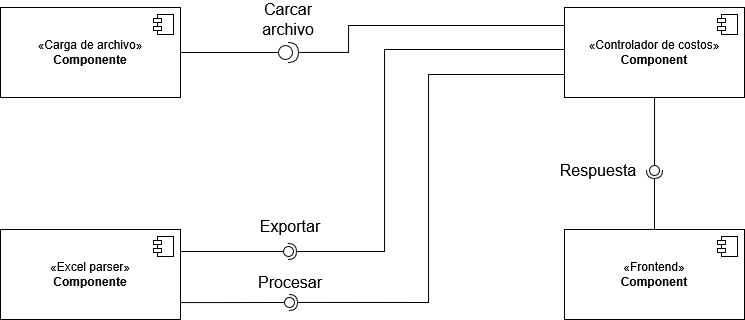

The diagram above was exported from draw.io. Its source (the exported page's mxGraphModel, read from the mxfile embedded in the PNG):
<mxGraphModel dx="949" dy="647" grid="0" gridSize="10" guides="1" tooltips="1" connect="1" arrows="1" fold="1" page="0" pageScale="1" pageWidth="850" pageHeight="1100" math="0" shadow="0">
  <root>
    <mxCell id="0" />
    <mxCell id="1" parent="0" />
    <mxCell id="wEVVnTqmphYYLwDijDa4-1" value="«Carga de archivo»&lt;br&gt;&lt;b&gt;Componente&lt;/b&gt;" style="html=1;dropTarget=0;whiteSpace=wrap;" parent="1" vertex="1">
      <mxGeometry x="110" y="155" width="180" height="90" as="geometry" />
    </mxCell>
    <mxCell id="wEVVnTqmphYYLwDijDa4-2" value="" style="shape=module;jettyWidth=8;jettyHeight=4;" parent="wEVVnTqmphYYLwDijDa4-1" vertex="1">
      <mxGeometry x="1" width="20" height="20" relative="1" as="geometry">
        <mxPoint x="-27" y="7" as="offset" />
      </mxGeometry>
    </mxCell>
    <mxCell id="wEVVnTqmphYYLwDijDa4-3" value="«Excel parser»&lt;br&gt;&lt;b&gt;Componente&lt;/b&gt;" style="html=1;dropTarget=0;whiteSpace=wrap;" parent="1" vertex="1">
      <mxGeometry x="110" y="377" width="180" height="90" as="geometry" />
    </mxCell>
    <mxCell id="wEVVnTqmphYYLwDijDa4-4" value="" style="shape=module;jettyWidth=8;jettyHeight=4;" parent="wEVVnTqmphYYLwDijDa4-3" vertex="1">
      <mxGeometry x="1" width="20" height="20" relative="1" as="geometry">
        <mxPoint x="-27" y="7" as="offset" />
      </mxGeometry>
    </mxCell>
    <mxCell id="wEVVnTqmphYYLwDijDa4-7" value="" style="shape=providedRequiredInterface;html=1;verticalLabelPosition=bottom;sketch=0;" parent="1" vertex="1">
      <mxGeometry x="388" y="190" width="20" height="20" as="geometry" />
    </mxCell>
    <mxCell id="wEVVnTqmphYYLwDijDa4-9" style="edgeStyle=orthogonalEdgeStyle;rounded=0;orthogonalLoop=1;jettySize=auto;html=1;entryX=0;entryY=0.5;entryDx=0;entryDy=0;entryPerimeter=0;fontSize=12;startSize=8;endSize=8;endArrow=none;endFill=0;" parent="1" source="wEVVnTqmphYYLwDijDa4-1" target="wEVVnTqmphYYLwDijDa4-7" edge="1">
      <mxGeometry relative="1" as="geometry" />
    </mxCell>
    <mxCell id="wEVVnTqmphYYLwDijDa4-10" value="Carcar archivo" style="text;html=1;whiteSpace=wrap;strokeColor=none;fillColor=none;align=center;verticalAlign=middle;rounded=0;fontSize=16;" parent="1" vertex="1">
      <mxGeometry x="368" y="152" width="60" height="30" as="geometry" />
    </mxCell>
    <mxCell id="wEVVnTqmphYYLwDijDa4-12" value="" style="rounded=0;orthogonalLoop=1;jettySize=auto;html=1;endArrow=halfCircle;endFill=0;endSize=6;strokeWidth=1;sketch=0;fontSize=12;edgeStyle=orthogonalEdgeStyle;" parent="1" source="wEVVnTqmphYYLwDijDa4-22" target="wEVVnTqmphYYLwDijDa4-14" edge="1">
      <mxGeometry relative="1" as="geometry">
        <mxPoint x="544" y="399" as="sourcePoint" />
        <Array as="points">
          <mxPoint x="494" y="197" />
          <mxPoint x="494" y="399" />
        </Array>
      </mxGeometry>
    </mxCell>
    <mxCell id="wEVVnTqmphYYLwDijDa4-13" value="" style="rounded=0;orthogonalLoop=1;jettySize=auto;html=1;endArrow=oval;endFill=0;sketch=0;sourcePerimeterSpacing=0;targetPerimeterSpacing=0;endSize=10;fontSize=12;" parent="1" target="wEVVnTqmphYYLwDijDa4-14" edge="1">
      <mxGeometry relative="1" as="geometry">
        <mxPoint x="290" y="398.9999999999999" as="sourcePoint" />
      </mxGeometry>
    </mxCell>
    <mxCell id="wEVVnTqmphYYLwDijDa4-14" value="" style="ellipse;whiteSpace=wrap;html=1;align=center;aspect=fixed;fillColor=none;strokeColor=none;resizable=0;perimeter=centerPerimeter;rotatable=0;allowArrows=0;points=[];outlineConnect=1;" parent="1" vertex="1">
      <mxGeometry x="393" y="394" width="10" height="10" as="geometry" />
    </mxCell>
    <mxCell id="wEVVnTqmphYYLwDijDa4-15" value="Exportar" style="text;html=1;whiteSpace=wrap;strokeColor=none;fillColor=none;align=center;verticalAlign=middle;rounded=0;fontSize=16;" parent="1" vertex="1">
      <mxGeometry x="370" y="359" width="60" height="30" as="geometry" />
    </mxCell>
    <mxCell id="wEVVnTqmphYYLwDijDa4-16" value="" style="rounded=0;orthogonalLoop=1;jettySize=auto;html=1;endArrow=halfCircle;endFill=0;endSize=6;strokeWidth=1;sketch=0;fontSize=12;edgeStyle=orthogonalEdgeStyle;" parent="1" source="wEVVnTqmphYYLwDijDa4-22" target="wEVVnTqmphYYLwDijDa4-18" edge="1">
      <mxGeometry relative="1" as="geometry">
        <mxPoint x="540" y="451" as="sourcePoint" />
        <Array as="points">
          <mxPoint x="538" y="222" />
          <mxPoint x="538" y="450" />
        </Array>
      </mxGeometry>
    </mxCell>
    <mxCell id="wEVVnTqmphYYLwDijDa4-17" value="" style="rounded=0;orthogonalLoop=1;jettySize=auto;html=1;endArrow=oval;endFill=0;sketch=0;sourcePerimeterSpacing=0;targetPerimeterSpacing=0;endSize=10;fontSize=12;edgeStyle=orthogonalEdgeStyle;" parent="1" source="wEVVnTqmphYYLwDijDa4-3" target="wEVVnTqmphYYLwDijDa4-18" edge="1">
      <mxGeometry relative="1" as="geometry">
        <mxPoint x="379" y="450" as="sourcePoint" />
        <Array as="points">
          <mxPoint x="312" y="450" />
          <mxPoint x="312" y="450" />
        </Array>
      </mxGeometry>
    </mxCell>
    <mxCell id="wEVVnTqmphYYLwDijDa4-18" value="" style="ellipse;whiteSpace=wrap;html=1;align=center;aspect=fixed;fillColor=none;strokeColor=none;resizable=0;perimeter=centerPerimeter;rotatable=0;allowArrows=0;points=[];outlineConnect=1;" parent="1" vertex="1">
      <mxGeometry x="394" y="445" width="10" height="10" as="geometry" />
    </mxCell>
    <mxCell id="wEVVnTqmphYYLwDijDa4-19" value="Procesar" style="text;html=1;whiteSpace=wrap;strokeColor=none;fillColor=none;align=center;verticalAlign=middle;rounded=0;fontSize=16;" parent="1" vertex="1">
      <mxGeometry x="370" y="415" width="60" height="30" as="geometry" />
    </mxCell>
    <mxCell id="wEVVnTqmphYYLwDijDa4-24" style="edgeStyle=orthogonalEdgeStyle;rounded=0;orthogonalLoop=1;jettySize=auto;html=1;fontSize=12;startSize=8;endSize=8;endArrow=none;endFill=0;" parent="1" source="wEVVnTqmphYYLwDijDa4-22" target="wEVVnTqmphYYLwDijDa4-7" edge="1">
      <mxGeometry relative="1" as="geometry">
        <Array as="points">
          <mxPoint x="458" y="173" />
          <mxPoint x="458" y="200" />
        </Array>
      </mxGeometry>
    </mxCell>
    <mxCell id="wEVVnTqmphYYLwDijDa4-22" value="«Controlador de costos»&lt;br&gt;&lt;b&gt;Component&lt;/b&gt;" style="html=1;dropTarget=0;whiteSpace=wrap;" parent="1" vertex="1">
      <mxGeometry x="674" y="155" width="180" height="90" as="geometry" />
    </mxCell>
    <mxCell id="wEVVnTqmphYYLwDijDa4-23" value="" style="shape=module;jettyWidth=8;jettyHeight=4;" parent="wEVVnTqmphYYLwDijDa4-22" vertex="1">
      <mxGeometry x="1" width="20" height="20" relative="1" as="geometry">
        <mxPoint x="-27" y="7" as="offset" />
      </mxGeometry>
    </mxCell>
    <mxCell id="wEVVnTqmphYYLwDijDa4-25" value="«Frontend»&lt;br&gt;&lt;b&gt;Component&lt;/b&gt;" style="html=1;dropTarget=0;whiteSpace=wrap;" parent="1" vertex="1">
      <mxGeometry x="674" y="377" width="180" height="90" as="geometry" />
    </mxCell>
    <mxCell id="wEVVnTqmphYYLwDijDa4-26" value="" style="shape=module;jettyWidth=8;jettyHeight=4;" parent="wEVVnTqmphYYLwDijDa4-25" vertex="1">
      <mxGeometry x="1" width="20" height="20" relative="1" as="geometry">
        <mxPoint x="-27" y="7" as="offset" />
      </mxGeometry>
    </mxCell>
    <mxCell id="wEVVnTqmphYYLwDijDa4-29" value="" style="rounded=0;orthogonalLoop=1;jettySize=auto;html=1;endArrow=oval;endFill=0;sketch=0;sourcePerimeterSpacing=0;targetPerimeterSpacing=0;endSize=10;fontSize=12;edgeStyle=orthogonalEdgeStyle;" parent="1" source="wEVVnTqmphYYLwDijDa4-22" edge="1">
      <mxGeometry relative="1" as="geometry">
        <mxPoint x="577" y="352" as="sourcePoint" />
        <mxPoint x="764" y="318" as="targetPoint" />
        <Array as="points">
          <mxPoint x="764" y="313" />
          <mxPoint x="764" y="313" />
        </Array>
      </mxGeometry>
    </mxCell>
    <mxCell id="wEVVnTqmphYYLwDijDa4-30" value="" style="ellipse;whiteSpace=wrap;html=1;align=center;aspect=fixed;fillColor=none;strokeColor=none;resizable=0;perimeter=centerPerimeter;rotatable=0;allowArrows=0;points=[];outlineConnect=1;" parent="1" vertex="1">
      <mxGeometry x="592" y="347" width="10" height="10" as="geometry" />
    </mxCell>
    <mxCell id="wEVVnTqmphYYLwDijDa4-32" value="" style="rounded=0;orthogonalLoop=1;jettySize=auto;html=1;endArrow=halfCircle;endFill=0;endSize=6;strokeWidth=1;sketch=0;fontSize=12;curved=1;" parent="1" source="wEVVnTqmphYYLwDijDa4-25" edge="1">
      <mxGeometry relative="1" as="geometry">
        <mxPoint x="790" y="334" as="sourcePoint" />
        <mxPoint x="764" y="318" as="targetPoint" />
      </mxGeometry>
    </mxCell>
    <mxCell id="wEVVnTqmphYYLwDijDa4-33" value="" style="ellipse;whiteSpace=wrap;html=1;align=center;aspect=fixed;fillColor=none;strokeColor=none;resizable=0;perimeter=centerPerimeter;rotatable=0;allowArrows=0;points=[];outlineConnect=1;" parent="1" vertex="1">
      <mxGeometry x="765" y="329" width="10" height="10" as="geometry" />
    </mxCell>
    <mxCell id="wEVVnTqmphYYLwDijDa4-34" value="Respuesta" style="text;html=1;whiteSpace=wrap;strokeColor=none;fillColor=none;align=center;verticalAlign=middle;rounded=0;fontSize=16;" parent="1" vertex="1">
      <mxGeometry x="678" y="303" width="60" height="30" as="geometry" />
    </mxCell>
  </root>
</mxGraphModel>